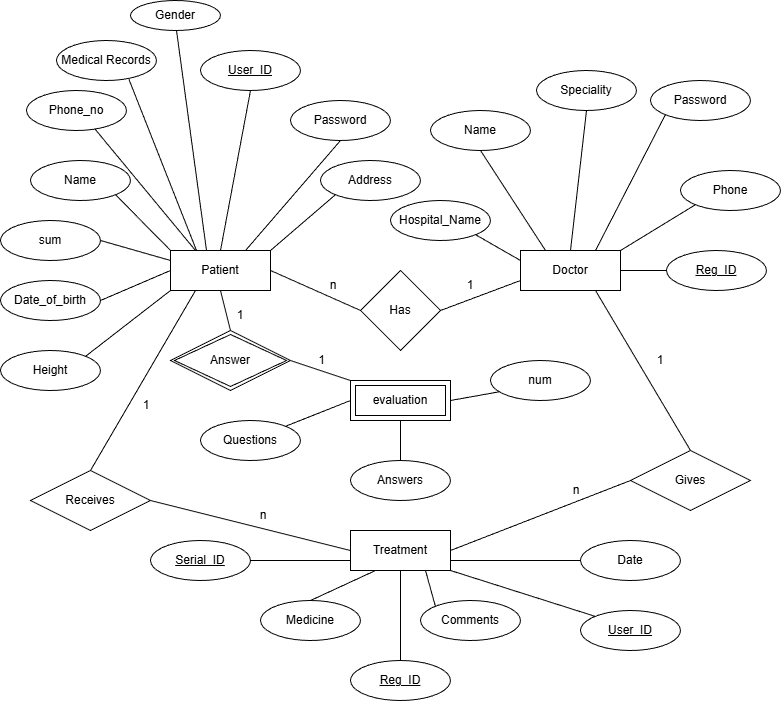

The diagram above was exported from draw.io. Its source (the exported page's mxGraphModel, read from the mxfile embedded in the PNG):
<mxGraphModel dx="1389" dy="749" grid="1" gridSize="10" guides="1" tooltips="1" connect="1" arrows="1" fold="1" page="1" pageScale="1" pageWidth="827" pageHeight="1169" math="0" shadow="0" extFonts="Permanent Marker^https://fonts.googleapis.com/css?family=Permanent+Marker">
  <root>
    <mxCell id="0" />
    <mxCell id="1" parent="0" />
    <mxCell id="X1acJRnK06m08dc8JNqs-5" parent="1" style="whiteSpace=wrap;html=1;align=center;" value="Doctor" vertex="1">
      <mxGeometry height="40" width="100" x="554" y="290" as="geometry" />
    </mxCell>
    <mxCell id="X1acJRnK06m08dc8JNqs-6" parent="1" style="whiteSpace=wrap;html=1;align=center;" value="Patient" vertex="1">
      <mxGeometry height="40" width="100" x="204" y="290" as="geometry" />
    </mxCell>
    <mxCell id="X1acJRnK06m08dc8JNqs-38" parent="1" style="ellipse;whiteSpace=wrap;html=1;align=center;" value="Name" vertex="1">
      <mxGeometry height="40" width="100" x="64" y="200" as="geometry" />
    </mxCell>
    <mxCell id="X1acJRnK06m08dc8JNqs-40" parent="1" style="ellipse;whiteSpace=wrap;html=1;align=center;fontStyle=4;" value="User_ID" vertex="1">
      <mxGeometry height="40" width="100" x="234" y="90" as="geometry" />
    </mxCell>
    <mxCell id="X1acJRnK06m08dc8JNqs-42" parent="1" style="ellipse;whiteSpace=wrap;html=1;align=center;" value="Name" vertex="1">
      <mxGeometry height="40" width="100" x="464" y="150" as="geometry" />
    </mxCell>
    <mxCell id="X1acJRnK06m08dc8JNqs-43" parent="1" style="ellipse;whiteSpace=wrap;html=1;align=center;" value="Address" vertex="1">
      <mxGeometry height="40" width="100" x="354" y="200" as="geometry" />
    </mxCell>
    <mxCell id="X1acJRnK06m08dc8JNqs-44" parent="1" style="ellipse;whiteSpace=wrap;html=1;align=center;" value="Date_of_birth" vertex="1">
      <mxGeometry height="40" width="100" x="34" y="320" as="geometry" />
    </mxCell>
    <mxCell id="X1acJRnK06m08dc8JNqs-45" parent="1" style="ellipse;whiteSpace=wrap;html=1;align=center;" value="Password" vertex="1">
      <mxGeometry height="40" width="100" x="324" y="140" as="geometry" />
    </mxCell>
    <mxCell id="X1acJRnK06m08dc8JNqs-46" parent="1" style="ellipse;whiteSpace=wrap;html=1;align=center;" value="Height" vertex="1">
      <mxGeometry height="40" width="100" x="34" y="390" as="geometry" />
    </mxCell>
    <mxCell id="X1acJRnK06m08dc8JNqs-47" parent="1" style="ellipse;whiteSpace=wrap;html=1;align=center;" value="Phone_no" vertex="1">
      <mxGeometry height="40" width="100" x="60" y="130" as="geometry" />
    </mxCell>
    <mxCell id="X1acJRnK06m08dc8JNqs-50" parent="1" style="ellipse;whiteSpace=wrap;html=1;align=center;" value="Hospital_Name" vertex="1">
      <mxGeometry height="40" width="100" x="424" y="240" as="geometry" />
    </mxCell>
    <mxCell id="X1acJRnK06m08dc8JNqs-52" parent="1" style="ellipse;whiteSpace=wrap;html=1;align=center;" value="Phone" vertex="1">
      <mxGeometry height="40" width="100" x="714" y="210" as="geometry" />
    </mxCell>
    <mxCell id="X1acJRnK06m08dc8JNqs-53" parent="1" style="ellipse;whiteSpace=wrap;html=1;align=center;fontStyle=4;" value="Reg_ID" vertex="1">
      <mxGeometry height="40" width="100" x="700" y="290" as="geometry" />
    </mxCell>
    <mxCell id="X1acJRnK06m08dc8JNqs-54" edge="1" parent="1" source="X1acJRnK06m08dc8JNqs-46" style="endArrow=none;html=1;rounded=0;exitX=1;exitY=0;exitDx=0;exitDy=0;entryX=0;entryY=1;entryDx=0;entryDy=0;" target="X1acJRnK06m08dc8JNqs-6" value="">
      <mxGeometry relative="1" as="geometry">
        <mxPoint x="164" y="400" as="sourcePoint" />
        <mxPoint x="304" y="370" as="targetPoint" />
      </mxGeometry>
    </mxCell>
    <mxCell id="X1acJRnK06m08dc8JNqs-55" edge="1" parent="1" source="X1acJRnK06m08dc8JNqs-44" style="endArrow=none;html=1;rounded=0;exitX=1;exitY=0.5;exitDx=0;exitDy=0;entryX=0;entryY=0.5;entryDx=0;entryDy=0;" target="X1acJRnK06m08dc8JNqs-6" value="">
      <mxGeometry relative="1" as="geometry">
        <mxPoint x="124" y="370" as="sourcePoint" />
        <mxPoint x="284" y="370" as="targetPoint" />
      </mxGeometry>
    </mxCell>
    <mxCell id="X1acJRnK06m08dc8JNqs-56" edge="1" parent="1" style="endArrow=none;html=1;rounded=0;exitX=1;exitY=0.5;exitDx=0;exitDy=0;entryX=0;entryY=0.25;entryDx=0;entryDy=0;" target="X1acJRnK06m08dc8JNqs-6" value="">
      <mxGeometry relative="1" as="geometry">
        <mxPoint x="134" y="280" as="sourcePoint" />
        <mxPoint x="214" y="310" as="targetPoint" />
      </mxGeometry>
    </mxCell>
    <mxCell id="X1acJRnK06m08dc8JNqs-57" edge="1" parent="1" source="X1acJRnK06m08dc8JNqs-38" style="endArrow=none;html=1;rounded=0;exitX=1;exitY=1;exitDx=0;exitDy=0;entryX=0;entryY=0;entryDx=0;entryDy=0;" target="X1acJRnK06m08dc8JNqs-6" value="">
      <mxGeometry relative="1" as="geometry">
        <mxPoint x="134" y="279.5" as="sourcePoint" />
        <mxPoint x="294" y="279.5" as="targetPoint" />
      </mxGeometry>
    </mxCell>
    <mxCell id="X1acJRnK06m08dc8JNqs-58" edge="1" parent="1" source="X1acJRnK06m08dc8JNqs-47" style="endArrow=none;html=1;rounded=0;exitX=0.68;exitY=0.95;exitDx=0;exitDy=0;exitPerimeter=0;entryX=0.25;entryY=0;entryDx=0;entryDy=0;" target="X1acJRnK06m08dc8JNqs-6" value="">
      <mxGeometry relative="1" as="geometry">
        <Array as="points" />
        <mxPoint x="144" y="249" as="sourcePoint" />
        <mxPoint x="304" y="249" as="targetPoint" />
      </mxGeometry>
    </mxCell>
    <mxCell id="X1acJRnK06m08dc8JNqs-59" edge="1" parent="1" source="X1acJRnK06m08dc8JNqs-6" style="endArrow=none;html=1;rounded=0;entryX=0.5;entryY=1;entryDx=0;entryDy=0;exitX=0.5;exitY=0;exitDx=0;exitDy=0;" target="X1acJRnK06m08dc8JNqs-40" value="">
      <mxGeometry relative="1" as="geometry">
        <mxPoint x="174" y="269.5" as="sourcePoint" />
        <mxPoint x="334" y="269.5" as="targetPoint" />
      </mxGeometry>
    </mxCell>
    <mxCell id="X1acJRnK06m08dc8JNqs-62" edge="1" parent="1" source="X1acJRnK06m08dc8JNqs-5" style="endArrow=none;html=1;rounded=0;exitX=1;exitY=0;exitDx=0;exitDy=0;entryX=0;entryY=1;entryDx=0;entryDy=0;" target="X1acJRnK06m08dc8JNqs-52" value="">
      <mxGeometry relative="1" as="geometry">
        <mxPoint x="654" y="250" as="sourcePoint" />
        <mxPoint x="814" y="250" as="targetPoint" />
      </mxGeometry>
    </mxCell>
    <mxCell id="X1acJRnK06m08dc8JNqs-63" edge="1" parent="1" source="X1acJRnK06m08dc8JNqs-102" style="endArrow=none;html=1;rounded=0;entryX=0.75;entryY=0;entryDx=0;entryDy=0;exitX=0;exitY=1;exitDx=0;exitDy=0;" target="X1acJRnK06m08dc8JNqs-5" value="">
      <mxGeometry relative="1" as="geometry">
        <mxPoint x="614" y="250" as="sourcePoint" />
        <mxPoint x="644" y="270" as="targetPoint" />
      </mxGeometry>
    </mxCell>
    <mxCell id="X1acJRnK06m08dc8JNqs-64" edge="1" parent="1" source="X1acJRnK06m08dc8JNqs-42" style="endArrow=none;html=1;rounded=0;entryX=0.25;entryY=0;entryDx=0;entryDy=0;exitX=0.5;exitY=1;exitDx=0;exitDy=0;" target="X1acJRnK06m08dc8JNqs-5" value="">
      <mxGeometry relative="1" as="geometry">
        <mxPoint x="434" y="270" as="sourcePoint" />
        <mxPoint x="594" y="270" as="targetPoint" />
      </mxGeometry>
    </mxCell>
    <mxCell id="X1acJRnK06m08dc8JNqs-65" edge="1" parent="1" source="X1acJRnK06m08dc8JNqs-50" style="endArrow=none;html=1;rounded=0;entryX=0;entryY=0.25;entryDx=0;entryDy=0;exitX=1;exitY=1;exitDx=0;exitDy=0;" target="X1acJRnK06m08dc8JNqs-5" value="">
      <mxGeometry relative="1" as="geometry">
        <mxPoint x="374" y="320" as="sourcePoint" />
        <mxPoint x="534" y="320" as="targetPoint" />
      </mxGeometry>
    </mxCell>
    <mxCell id="X1acJRnK06m08dc8JNqs-66" edge="1" parent="1" source="X1acJRnK06m08dc8JNqs-6" style="endArrow=none;html=1;rounded=0;exitX=1;exitY=0;exitDx=0;exitDy=0;entryX=0;entryY=1;entryDx=0;entryDy=0;" target="X1acJRnK06m08dc8JNqs-43" value="">
      <mxGeometry relative="1" as="geometry">
        <mxPoint x="304" y="329" as="sourcePoint" />
        <mxPoint x="464" y="329" as="targetPoint" />
      </mxGeometry>
    </mxCell>
    <mxCell id="X1acJRnK06m08dc8JNqs-67" edge="1" parent="1" source="X1acJRnK06m08dc8JNqs-6" style="endArrow=none;html=1;rounded=0;exitX=0.75;exitY=0;exitDx=0;exitDy=0;entryX=0.5;entryY=1;entryDx=0;entryDy=0;" target="X1acJRnK06m08dc8JNqs-45" value="">
      <mxGeometry relative="1" as="geometry">
        <mxPoint x="314" y="320" as="sourcePoint" />
        <mxPoint x="474" y="320" as="targetPoint" />
      </mxGeometry>
    </mxCell>
    <mxCell id="X1acJRnK06m08dc8JNqs-70" edge="1" parent="1" source="X1acJRnK06m08dc8JNqs-5" style="endArrow=none;html=1;rounded=0;exitX=1;exitY=0.5;exitDx=0;exitDy=0;entryX=0;entryY=0.5;entryDx=0;entryDy=0;" target="X1acJRnK06m08dc8JNqs-53" value="">
      <mxGeometry relative="1" as="geometry">
        <mxPoint x="664" y="319" as="sourcePoint" />
        <mxPoint x="824" y="319" as="targetPoint" />
      </mxGeometry>
    </mxCell>
    <mxCell id="X1acJRnK06m08dc8JNqs-71" parent="1" style="rhombus;whiteSpace=wrap;html=1;" value="Has" vertex="1">
      <mxGeometry height="80" width="80" x="394" y="310" as="geometry" />
    </mxCell>
    <mxCell id="X1acJRnK06m08dc8JNqs-75" parent="1" style="ellipse;whiteSpace=wrap;html=1;align=center;" value="Questions" vertex="1">
      <mxGeometry height="40" width="100" x="234" y="460" as="geometry" />
    </mxCell>
    <mxCell id="X1acJRnK06m08dc8JNqs-77" parent="1" style="shape=ext;margin=3;double=1;whiteSpace=wrap;html=1;align=center;" value="evaluation" vertex="1">
      <mxGeometry height="40" width="100" x="384" y="420" as="geometry" />
    </mxCell>
    <mxCell id="X1acJRnK06m08dc8JNqs-78" parent="1" style="ellipse;whiteSpace=wrap;html=1;align=center;" value="Answers" vertex="1">
      <mxGeometry height="40" width="100" x="384" y="500" as="geometry" />
    </mxCell>
    <mxCell id="X1acJRnK06m08dc8JNqs-81" edge="1" parent="1" source="X1acJRnK06m08dc8JNqs-75" style="endArrow=none;html=1;rounded=0;exitX=1;exitY=0;exitDx=0;exitDy=0;entryX=0;entryY=0.5;entryDx=0;entryDy=0;" target="X1acJRnK06m08dc8JNqs-77" value="">
      <mxGeometry relative="1" as="geometry">
        <mxPoint x="354" y="479.5" as="sourcePoint" />
        <mxPoint x="514" y="479.5" as="targetPoint" />
      </mxGeometry>
    </mxCell>
    <mxCell id="X1acJRnK06m08dc8JNqs-82" edge="1" parent="1" source="X1acJRnK06m08dc8JNqs-77" style="endArrow=none;html=1;rounded=0;exitX=0.5;exitY=1;exitDx=0;exitDy=0;" target="X1acJRnK06m08dc8JNqs-78" value="">
      <mxGeometry relative="1" as="geometry">
        <mxPoint x="504" y="449" as="sourcePoint" />
        <mxPoint x="664" y="449" as="targetPoint" />
      </mxGeometry>
    </mxCell>
    <mxCell id="X1acJRnK06m08dc8JNqs-88" edge="1" parent="1" source="X1acJRnK06m08dc8JNqs-6" style="endArrow=none;html=1;rounded=0;exitX=0.5;exitY=1;exitDx=0;exitDy=0;entryX=0.5;entryY=0;entryDx=0;entryDy=0;" target="X1acJRnK06m08dc8JNqs-91" value="">
      <mxGeometry relative="1" as="geometry">
        <mxPoint x="254" y="360" as="sourcePoint" />
        <mxPoint x="414" y="360" as="targetPoint" />
      </mxGeometry>
    </mxCell>
    <mxCell id="X1acJRnK06m08dc8JNqs-91" parent="1" style="shape=rhombus;double=1;perimeter=rhombusPerimeter;whiteSpace=wrap;html=1;align=center;" value="Answer" vertex="1">
      <mxGeometry height="60" width="120" x="204" y="370" as="geometry" />
    </mxCell>
    <mxCell id="X1acJRnK06m08dc8JNqs-95" edge="1" parent="1" source="X1acJRnK06m08dc8JNqs-91" style="endArrow=none;html=1;rounded=0;exitX=1;exitY=0.5;exitDx=0;exitDy=0;entryX=0;entryY=0;entryDx=0;entryDy=0;" target="X1acJRnK06m08dc8JNqs-77" value="">
      <mxGeometry relative="1" as="geometry">
        <mxPoint x="314" y="460" as="sourcePoint" />
        <mxPoint x="474" y="460" as="targetPoint" />
      </mxGeometry>
    </mxCell>
    <mxCell id="X1acJRnK06m08dc8JNqs-96" edge="1" parent="1" source="X1acJRnK06m08dc8JNqs-5" style="endArrow=none;html=1;rounded=0;exitX=0.75;exitY=1;exitDx=0;exitDy=0;entryX=0.5;entryY=0;entryDx=0;entryDy=0;" target="X1acJRnK06m08dc8JNqs-109" value="">
      <mxGeometry relative="1" as="geometry">
        <mxPoint x="634" y="430" as="sourcePoint" />
        <mxPoint x="794" y="430" as="targetPoint" />
      </mxGeometry>
    </mxCell>
    <mxCell id="X1acJRnK06m08dc8JNqs-97" edge="1" parent="1" source="X1acJRnK06m08dc8JNqs-108" style="endArrow=none;html=1;rounded=0;exitX=1;exitY=0.5;exitDx=0;exitDy=0;entryX=0;entryY=0.5;entryDx=0;entryDy=0;" target="X1acJRnK06m08dc8JNqs-101" value="">
      <mxGeometry relative="1" as="geometry">
        <mxPoint x="214" y="539.5" as="sourcePoint" />
        <mxPoint x="374" y="539.5" as="targetPoint" />
      </mxGeometry>
    </mxCell>
    <mxCell id="X1acJRnK06m08dc8JNqs-98" edge="1" parent="1" source="X1acJRnK06m08dc8JNqs-6" style="endArrow=none;html=1;rounded=0;exitX=0.25;exitY=1;exitDx=0;exitDy=0;entryX=0.5;entryY=0;entryDx=0;entryDy=0;" target="X1acJRnK06m08dc8JNqs-108" value="">
      <mxGeometry relative="1" as="geometry">
        <mxPoint x="94" y="490" as="sourcePoint" />
        <mxPoint x="154" y="499" as="targetPoint" />
      </mxGeometry>
    </mxCell>
    <mxCell id="X1acJRnK06m08dc8JNqs-101" parent="1" style="whiteSpace=wrap;html=1;align=center;" value="Treatment" vertex="1">
      <mxGeometry height="40" width="100" x="384" y="570" as="geometry" />
    </mxCell>
    <mxCell id="X1acJRnK06m08dc8JNqs-102" parent="1" style="ellipse;whiteSpace=wrap;html=1;align=center;" value="Password" vertex="1">
      <mxGeometry height="40" width="100" x="684" y="120" as="geometry" />
    </mxCell>
    <mxCell id="X1acJRnK06m08dc8JNqs-103" parent="1" style="ellipse;whiteSpace=wrap;html=1;align=center;fontStyle=4;" value="Serial_ID" vertex="1">
      <mxGeometry height="40" width="100" x="184" y="580" as="geometry" />
    </mxCell>
    <mxCell id="X1acJRnK06m08dc8JNqs-105" parent="1" style="ellipse;whiteSpace=wrap;html=1;align=center;" value="Date" vertex="1">
      <mxGeometry height="40" width="100" x="614" y="580" as="geometry" />
    </mxCell>
    <mxCell id="X1acJRnK06m08dc8JNqs-106" parent="1" style="ellipse;whiteSpace=wrap;html=1;align=center;" value="Comments" vertex="1">
      <mxGeometry height="40" width="100" x="454" y="640" as="geometry" />
    </mxCell>
    <mxCell id="X1acJRnK06m08dc8JNqs-107" parent="1" style="ellipse;whiteSpace=wrap;html=1;align=center;" value="Medicine" vertex="1">
      <mxGeometry height="40" width="100" x="294" y="640" as="geometry" />
    </mxCell>
    <mxCell id="X1acJRnK06m08dc8JNqs-108" parent="1" style="shape=rhombus;perimeter=rhombusPerimeter;whiteSpace=wrap;html=1;align=center;" value="Receives" vertex="1">
      <mxGeometry height="60" width="120" x="64" y="510" as="geometry" />
    </mxCell>
    <mxCell id="X1acJRnK06m08dc8JNqs-109" parent="1" style="shape=rhombus;perimeter=rhombusPerimeter;whiteSpace=wrap;html=1;align=center;" value="Gives" vertex="1">
      <mxGeometry height="60" width="120" x="664" y="490" as="geometry" />
    </mxCell>
    <mxCell id="X1acJRnK06m08dc8JNqs-111" edge="1" parent="1" source="X1acJRnK06m08dc8JNqs-101" style="endArrow=none;html=1;rounded=0;exitX=1;exitY=0.5;exitDx=0;exitDy=0;entryX=0;entryY=0.5;entryDx=0;entryDy=0;" target="X1acJRnK06m08dc8JNqs-109" value="">
      <mxGeometry relative="1" as="geometry">
        <mxPoint x="494" y="600" as="sourcePoint" />
        <mxPoint x="654" y="600" as="targetPoint" />
      </mxGeometry>
    </mxCell>
    <mxCell id="X1acJRnK06m08dc8JNqs-115" edge="1" parent="1" source="X1acJRnK06m08dc8JNqs-106" style="endArrow=none;html=1;rounded=0;exitX=0;exitY=0;exitDx=0;exitDy=0;entryX=0.75;entryY=1;entryDx=0;entryDy=0;" target="X1acJRnK06m08dc8JNqs-101" value="">
      <mxGeometry relative="1" as="geometry">
        <mxPoint x="514" y="619" as="sourcePoint" />
        <mxPoint x="674" y="619" as="targetPoint" />
      </mxGeometry>
    </mxCell>
    <mxCell id="X1acJRnK06m08dc8JNqs-116" edge="1" parent="1" style="endArrow=none;html=1;rounded=0;exitX=0.5;exitY=0;exitDx=0;exitDy=0;entryX=0.5;entryY=1;entryDx=0;entryDy=0;" target="X1acJRnK06m08dc8JNqs-101" value="">
      <mxGeometry relative="1" as="geometry">
        <mxPoint x="434" y="700" as="sourcePoint" />
        <mxPoint x="584" y="639" as="targetPoint" />
      </mxGeometry>
    </mxCell>
    <mxCell id="X1acJRnK06m08dc8JNqs-117" edge="1" parent="1" source="X1acJRnK06m08dc8JNqs-107" style="endArrow=none;html=1;rounded=0;exitX=0.5;exitY=0;exitDx=0;exitDy=0;entryX=0.25;entryY=1;entryDx=0;entryDy=0;" target="X1acJRnK06m08dc8JNqs-101" value="">
      <mxGeometry relative="1" as="geometry">
        <mxPoint x="384" y="630" as="sourcePoint" />
        <mxPoint x="544" y="630" as="targetPoint" />
      </mxGeometry>
    </mxCell>
    <mxCell id="X1acJRnK06m08dc8JNqs-119" edge="1" parent="1" source="X1acJRnK06m08dc8JNqs-103" style="endArrow=none;html=1;rounded=0;exitX=1;exitY=0.5;exitDx=0;exitDy=0;entryX=0;entryY=0.75;entryDx=0;entryDy=0;" target="X1acJRnK06m08dc8JNqs-101" value="">
      <mxGeometry relative="1" as="geometry">
        <mxPoint x="294" y="620" as="sourcePoint" />
        <mxPoint x="454" y="620" as="targetPoint" />
      </mxGeometry>
    </mxCell>
    <mxCell id="X1acJRnK06m08dc8JNqs-121" edge="1" parent="1" source="X1acJRnK06m08dc8JNqs-101" style="endArrow=none;html=1;rounded=0;exitX=1;exitY=1;exitDx=0;exitDy=0;entryX=0;entryY=0;entryDx=0;entryDy=0;" value="">
      <mxGeometry relative="1" as="geometry">
        <mxPoint x="544" y="610" as="sourcePoint" />
        <mxPoint x="628.6446609406726" y="655.8578643762689" as="targetPoint" />
      </mxGeometry>
    </mxCell>
    <mxCell id="X1acJRnK06m08dc8JNqs-122" edge="1" parent="1" source="X1acJRnK06m08dc8JNqs-101" style="endArrow=none;html=1;rounded=0;exitX=1;exitY=0.75;exitDx=0;exitDy=0;entryX=0;entryY=0.5;entryDx=0;entryDy=0;" target="X1acJRnK06m08dc8JNqs-105" value="">
      <mxGeometry relative="1" as="geometry">
        <mxPoint x="494" y="600" as="sourcePoint" />
        <mxPoint x="674" y="599.5" as="targetPoint" />
      </mxGeometry>
    </mxCell>
    <mxCell id="X1acJRnK06m08dc8JNqs-123" parent="1" style="ellipse;whiteSpace=wrap;html=1;align=center;fontStyle=4;" value="User_ID" vertex="1">
      <mxGeometry height="40" width="100" x="614" y="650" as="geometry" />
    </mxCell>
    <mxCell id="ZqfnKf5lnsj1lSa3x-Kt-1" edge="1" parent="1" source="X1acJRnK06m08dc8JNqs-71" style="endArrow=none;html=1;rounded=0;exitX=1;exitY=0.5;exitDx=0;exitDy=0;entryX=0;entryY=0.75;entryDx=0;entryDy=0;" target="X1acJRnK06m08dc8JNqs-5" value="">
      <mxGeometry relative="1" as="geometry">
        <mxPoint x="480" y="360" as="sourcePoint" />
        <mxPoint x="624" y="349.5" as="targetPoint" />
      </mxGeometry>
    </mxCell>
    <mxCell id="ZqfnKf5lnsj1lSa3x-Kt-2" edge="1" parent="1" source="X1acJRnK06m08dc8JNqs-6" style="endArrow=none;html=1;rounded=0;exitX=1;exitY=0.5;exitDx=0;exitDy=0;entryX=0;entryY=0.5;entryDx=0;entryDy=0;" target="X1acJRnK06m08dc8JNqs-71" value="">
      <mxGeometry relative="1" as="geometry">
        <mxPoint x="320" y="320" as="sourcePoint" />
        <mxPoint x="480" y="320" as="targetPoint" />
      </mxGeometry>
    </mxCell>
    <mxCell id="ZqfnKf5lnsj1lSa3x-Kt-4" edge="1" parent="1" source="X1acJRnK06m08dc8JNqs-77" style="endArrow=none;html=1;rounded=0;exitX=1;exitY=0.5;exitDx=0;exitDy=0;entryX=0;entryY=0.5;entryDx=0;entryDy=0;" value="">
      <mxGeometry relative="1" as="geometry">
        <mxPoint x="490" y="440" as="sourcePoint" />
        <mxPoint x="540" y="430" as="targetPoint" />
      </mxGeometry>
    </mxCell>
    <mxCell id="ZqfnKf5lnsj1lSa3x-Kt-5" parent="1" style="ellipse;whiteSpace=wrap;html=1;align=center;fontStyle=4;" value="Reg_ID" vertex="1">
      <mxGeometry height="40" width="100" x="384" y="700" as="geometry" />
    </mxCell>
    <mxCell id="ZqfnKf5lnsj1lSa3x-Kt-7" parent="1" style="ellipse;whiteSpace=wrap;html=1;align=center;" value="Speciality" vertex="1">
      <mxGeometry height="40" width="100" x="570" y="110" as="geometry" />
    </mxCell>
    <mxCell id="ZqfnKf5lnsj1lSa3x-Kt-10" edge="1" parent="1" source="ZqfnKf5lnsj1lSa3x-Kt-7" style="endArrow=none;html=1;rounded=0;exitX=0.5;exitY=1;exitDx=0;exitDy=0;entryX=0.5;entryY=0;entryDx=0;entryDy=0;" target="X1acJRnK06m08dc8JNqs-5" value="">
      <mxGeometry relative="1" as="geometry">
        <mxPoint x="590" y="230" as="sourcePoint" />
        <mxPoint x="750" y="230" as="targetPoint" />
      </mxGeometry>
    </mxCell>
    <mxCell id="MqzTe3iajObErHuOaXWj-10" edge="1" parent="1" style="endArrow=none;html=1;rounded=0;exitX=0.749;exitY=0.969;exitDx=0;exitDy=0;exitPerimeter=0;" value="">
      <mxGeometry height="50" relative="1" width="50" as="geometry">
        <Array as="points" />
        <mxPoint x="162.3900000000001" y="118.75999999999999" as="sourcePoint" />
        <mxPoint x="230" y="290" as="targetPoint" />
      </mxGeometry>
    </mxCell>
    <mxCell id="MqzTe3iajObErHuOaXWj-12" edge="1" parent="1" style="endArrow=none;html=1;rounded=0;" value="">
      <mxGeometry height="50" relative="1" width="50" as="geometry">
        <mxPoint x="240" y="290" as="sourcePoint" />
        <mxPoint x="210" y="70" as="targetPoint" />
      </mxGeometry>
    </mxCell>
    <mxCell id="MqzTe3iajObErHuOaXWj-13" parent="1" style="ellipse;whiteSpace=wrap;html=1;" value="&lt;div&gt;Gender&lt;/div&gt;" vertex="1">
      <mxGeometry height="30" width="90" x="164" y="40" as="geometry" />
    </mxCell>
    <mxCell id="4yLtwMbDbaTx_5JH49v_-3" parent="1" style="ellipse;whiteSpace=wrap;html=1;align=center;" value="Medical Records" vertex="1">
      <mxGeometry height="40" width="100" x="90" y="80" as="geometry" />
    </mxCell>
    <mxCell id="4yLtwMbDbaTx_5JH49v_-4" parent="1" style="ellipse;whiteSpace=wrap;html=1;align=center;" value="num" vertex="1">
      <mxGeometry height="40" width="100" x="524" y="400" as="geometry" />
    </mxCell>
    <mxCell id="4yLtwMbDbaTx_5JH49v_-5" parent="1" style="ellipse;whiteSpace=wrap;html=1;align=center;" value="sum" vertex="1">
      <mxGeometry height="40" width="100" x="34" y="260" as="geometry" />
    </mxCell>
    <mxCell id="4yLtwMbDbaTx_5JH49v_-6" parent="1" style="text;html=1;align=center;verticalAlign=middle;whiteSpace=wrap;rounded=0;" value="n" vertex="1">
      <mxGeometry height="50" width="86" x="324" y="300" as="geometry" />
    </mxCell>
    <mxCell id="4yLtwMbDbaTx_5JH49v_-7" parent="1" style="text;html=1;align=center;verticalAlign=middle;whiteSpace=wrap;rounded=0;" value="1" vertex="1">
      <mxGeometry height="30" width="60" x="474" y="310" as="geometry" />
    </mxCell>
    <mxCell id="4yLtwMbDbaTx_5JH49v_-8" parent="1" style="text;html=1;align=center;verticalAlign=middle;whiteSpace=wrap;rounded=0;" value="1" vertex="1">
      <mxGeometry height="30" width="60" x="150" y="430" as="geometry" />
    </mxCell>
    <mxCell id="4yLtwMbDbaTx_5JH49v_-11" parent="1" style="text;html=1;align=center;verticalAlign=middle;whiteSpace=wrap;rounded=0;" value="n" vertex="1">
      <mxGeometry height="50" width="86" x="254" y="530" as="geometry" />
    </mxCell>
    <mxCell id="4yLtwMbDbaTx_5JH49v_-12" parent="1" style="text;html=1;align=center;verticalAlign=middle;whiteSpace=wrap;rounded=0;" value="1" vertex="1">
      <mxGeometry height="30" width="60" x="664" y="385" as="geometry" />
    </mxCell>
    <mxCell id="4yLtwMbDbaTx_5JH49v_-13" parent="1" style="text;html=1;align=center;verticalAlign=middle;whiteSpace=wrap;rounded=0;" value="n" vertex="1">
      <mxGeometry height="40" width="80" x="570" y="510" as="geometry" />
    </mxCell>
    <mxCell id="4yLtwMbDbaTx_5JH49v_-14" parent="1" style="text;html=1;align=center;verticalAlign=middle;whiteSpace=wrap;rounded=0;" value="1" vertex="1">
      <mxGeometry height="30" width="60" x="244" y="340" as="geometry" />
    </mxCell>
    <mxCell id="4yLtwMbDbaTx_5JH49v_-15" parent="1" style="text;html=1;align=center;verticalAlign=middle;resizable=0;points=[];autosize=1;strokeColor=none;fillColor=none;" value="1" vertex="1">
      <mxGeometry height="30" width="30" x="340" y="385" as="geometry" />
    </mxCell>
  </root>
</mxGraphModel>